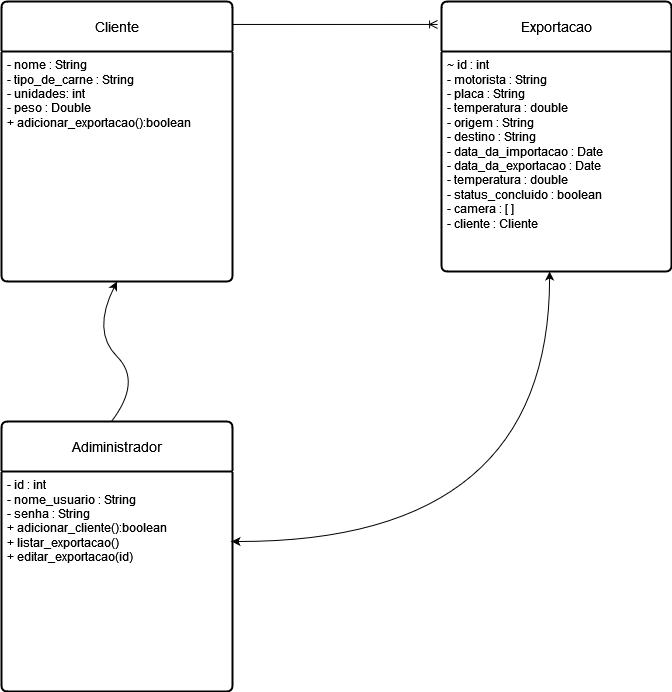

The diagram above was exported from draw.io. Its source (the exported page's mxGraphModel, read from the mxfile embedded in the PNG):
<mxGraphModel dx="1416" dy="705" grid="1" gridSize="10" guides="1" tooltips="1" connect="1" arrows="1" fold="1" page="1" pageScale="1" pageWidth="827" pageHeight="1169" math="0" shadow="0">
  <root>
    <mxCell id="0" />
    <mxCell id="1" parent="0" />
    <mxCell id="h-nwObSY-ytQ9e04TQIZ-1" value="Cliente" style="swimlane;childLayout=stackLayout;horizontal=1;startSize=50;horizontalStack=0;rounded=1;fontSize=14;fontStyle=0;strokeWidth=2;resizeParent=0;resizeLast=1;shadow=0;dashed=0;align=center;arcSize=4;whiteSpace=wrap;html=1;" vertex="1" parent="1">
      <mxGeometry x="40" y="400" width="231" height="280" as="geometry" />
    </mxCell>
    <mxCell id="h-nwObSY-ytQ9e04TQIZ-2" value="&lt;div&gt;- nome : String&lt;/div&gt;&lt;div&gt;- tipo_de_carne : String&lt;/div&gt;&lt;div&gt;- unidades: int&lt;/div&gt;&lt;div&gt;- peso : Double&lt;/div&gt;&lt;div&gt;+ adicionar_exportacao():boolean&lt;/div&gt;&lt;div&gt;&lt;br&gt;&lt;/div&gt;" style="align=left;strokeColor=none;fillColor=none;spacingLeft=4;spacingRight=4;fontSize=12;verticalAlign=top;resizable=0;rotatable=0;part=1;html=1;whiteSpace=wrap;" vertex="1" parent="h-nwObSY-ytQ9e04TQIZ-1">
      <mxGeometry y="50" width="231" height="230" as="geometry" />
    </mxCell>
    <mxCell id="h-nwObSY-ytQ9e04TQIZ-3" value="Adiministrador" style="swimlane;childLayout=stackLayout;horizontal=1;startSize=50;horizontalStack=0;rounded=1;fontSize=14;fontStyle=0;strokeWidth=2;resizeParent=0;resizeLast=1;shadow=0;dashed=0;align=center;arcSize=4;whiteSpace=wrap;html=1;" vertex="1" parent="1">
      <mxGeometry x="40" y="820" width="231" height="270" as="geometry" />
    </mxCell>
    <mxCell id="h-nwObSY-ytQ9e04TQIZ-4" value="&lt;div&gt;- id : int&lt;/div&gt;&lt;div&gt;- nome_usuario : String&lt;/div&gt;&lt;div&gt;- senha : String&lt;/div&gt;&lt;div&gt;+ adicionar_cliente():boolean&lt;/div&gt;&lt;div&gt;+ listar_exportacao()&lt;/div&gt;&lt;div&gt;+ editar_exportacao(id)&lt;/div&gt;" style="align=left;strokeColor=none;fillColor=none;spacingLeft=4;spacingRight=4;fontSize=12;verticalAlign=top;resizable=0;rotatable=0;part=1;html=1;whiteSpace=wrap;" vertex="1" parent="h-nwObSY-ytQ9e04TQIZ-3">
      <mxGeometry y="50" width="231" height="220" as="geometry" />
    </mxCell>
    <mxCell id="h-nwObSY-ytQ9e04TQIZ-5" value="Exportacao" style="swimlane;childLayout=stackLayout;horizontal=1;startSize=50;horizontalStack=0;rounded=1;fontSize=14;fontStyle=0;strokeWidth=2;resizeParent=0;resizeLast=1;shadow=0;dashed=0;align=center;arcSize=4;whiteSpace=wrap;html=1;" vertex="1" parent="1">
      <mxGeometry x="480" y="400" width="230" height="270" as="geometry" />
    </mxCell>
    <mxCell id="h-nwObSY-ytQ9e04TQIZ-6" value="&lt;div&gt;~ id : int&lt;/div&gt;&lt;div&gt;- motorista : String&lt;/div&gt;&lt;div&gt;- placa : String&lt;/div&gt;&lt;div&gt;- temperatura : double&lt;/div&gt;&lt;div&gt;- origem : String&lt;/div&gt;&lt;div&gt;- destino : String&lt;/div&gt;&lt;div&gt;- data_da_importacao : Date&lt;/div&gt;&lt;div&gt;- data_da_exportacao : Date&lt;/div&gt;&lt;div&gt;- temperatura : double&lt;/div&gt;&lt;div&gt;- status_concluido : boolean&lt;/div&gt;&lt;div&gt;- camera : [ ]&lt;/div&gt;&lt;div&gt;- cliente : Cliente&lt;/div&gt;&lt;div&gt;&lt;br&gt;&lt;/div&gt;&lt;div&gt;&lt;br&gt;&lt;/div&gt;&lt;div&gt;&lt;br&gt;&lt;/div&gt;&lt;div&gt;&lt;br&gt;&lt;/div&gt;" style="align=left;strokeColor=none;fillColor=none;spacingLeft=4;spacingRight=4;fontSize=12;verticalAlign=top;resizable=0;rotatable=0;part=1;html=1;whiteSpace=wrap;" vertex="1" parent="h-nwObSY-ytQ9e04TQIZ-5">
      <mxGeometry y="50" width="230" height="220" as="geometry" />
    </mxCell>
    <mxCell id="h-nwObSY-ytQ9e04TQIZ-7" value="" style="edgeStyle=entityRelationEdgeStyle;fontSize=12;html=1;endArrow=ERoneToMany;rounded=0;exitX=1;exitY=0.082;exitDx=0;exitDy=0;exitPerimeter=0;entryX=-0.017;entryY=0.085;entryDx=0;entryDy=0;entryPerimeter=0;" edge="1" parent="1" source="h-nwObSY-ytQ9e04TQIZ-1" target="h-nwObSY-ytQ9e04TQIZ-5">
      <mxGeometry width="100" height="100" relative="1" as="geometry">
        <mxPoint x="360" y="650" as="sourcePoint" />
        <mxPoint x="460" y="550" as="targetPoint" />
      </mxGeometry>
    </mxCell>
    <mxCell id="h-nwObSY-ytQ9e04TQIZ-8" value="" style="curved=1;endArrow=classic;html=1;rounded=0;entryX=0.5;entryY=1;entryDx=0;entryDy=0;exitX=0.476;exitY=0;exitDx=0;exitDy=0;exitPerimeter=0;" edge="1" parent="1" source="h-nwObSY-ytQ9e04TQIZ-3" target="h-nwObSY-ytQ9e04TQIZ-1">
      <mxGeometry width="50" height="50" relative="1" as="geometry">
        <mxPoint x="130.5" y="780" as="sourcePoint" />
        <mxPoint x="180.5" y="730" as="targetPoint" />
        <Array as="points">
          <mxPoint x="180.5" y="780" />
          <mxPoint x="130.5" y="730" />
        </Array>
      </mxGeometry>
    </mxCell>
    <mxCell id="h-nwObSY-ytQ9e04TQIZ-10" value="" style="endArrow=classic;startArrow=classic;html=1;rounded=0;entryX=0.47;entryY=1;entryDx=0;entryDy=0;entryPerimeter=0;edgeStyle=orthogonalEdgeStyle;curved=1;" edge="1" parent="1" target="h-nwObSY-ytQ9e04TQIZ-6">
      <mxGeometry width="50" height="50" relative="1" as="geometry">
        <mxPoint x="270" y="940" as="sourcePoint" />
        <mxPoint x="440" y="730" as="targetPoint" />
      </mxGeometry>
    </mxCell>
  </root>
</mxGraphModel>